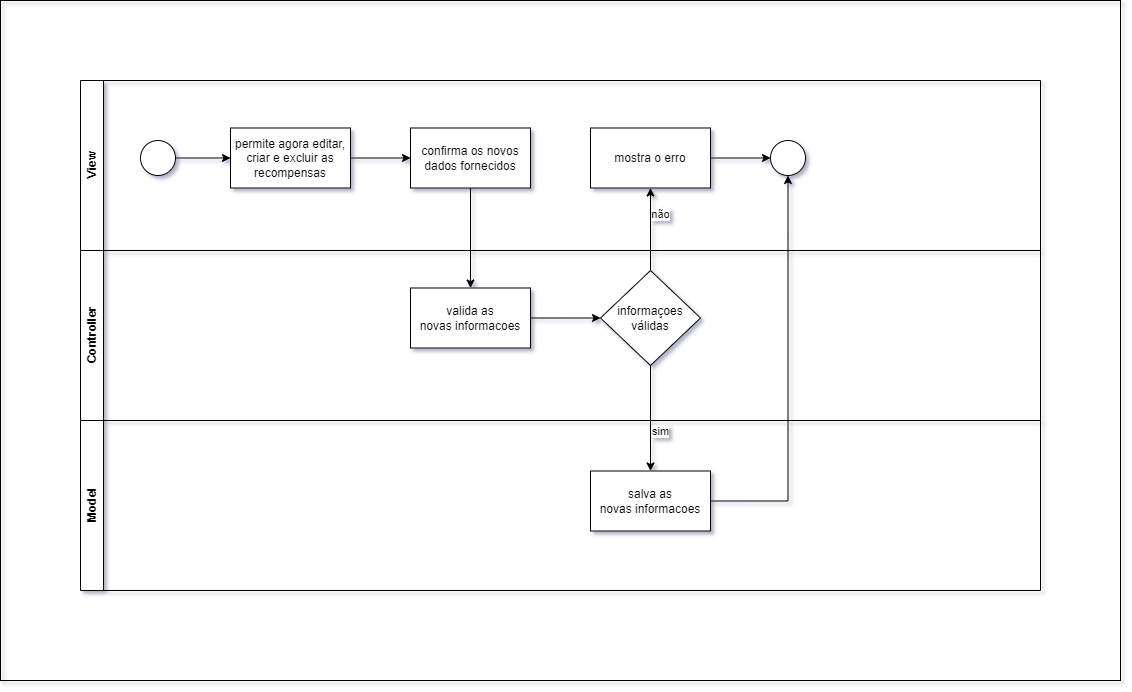

The diagram above was exported from draw.io. Its source (the exported page's mxGraphModel, read from the mxfile embedded in the PNG):
<mxGraphModel dx="1834" dy="766" grid="1" gridSize="10" guides="1" tooltips="1" connect="1" arrows="1" fold="1" page="0" pageScale="1" pageWidth="827" pageHeight="1169" background="none" math="0" shadow="1">
  <root>
    <mxCell id="0" />
    <mxCell id="1" parent="0" />
    <mxCell id="l9HTVOiZcHEypw6snGMo-24" value="" style="rounded=0;whiteSpace=wrap;html=1;fillColor=none;flipH=1;flipV=0;strokeColor=default;" parent="1" vertex="1">
      <mxGeometry x="-240" width="1120" height="680" as="geometry" />
    </mxCell>
    <mxCell id="l9HTVOiZcHEypw6snGMo-2" value="Controller" style="swimlane;horizontal=0;whiteSpace=wrap;html=1;" parent="1" vertex="1">
      <mxGeometry x="-160" y="250" width="960" height="170" as="geometry" />
    </mxCell>
    <mxCell id="l9HTVOiZcHEypw6snGMo-14" style="edgeStyle=orthogonalEdgeStyle;rounded=0;orthogonalLoop=1;jettySize=auto;html=1;" parent="l9HTVOiZcHEypw6snGMo-2" source="l9HTVOiZcHEypw6snGMo-11" target="l9HTVOiZcHEypw6snGMo-13" edge="1">
      <mxGeometry relative="1" as="geometry" />
    </mxCell>
    <mxCell id="l9HTVOiZcHEypw6snGMo-11" value="valida as &lt;br&gt;novas informacoes" style="rounded=0;whiteSpace=wrap;html=1;" parent="l9HTVOiZcHEypw6snGMo-2" vertex="1">
      <mxGeometry x="330" y="37.5" width="120" height="60" as="geometry" />
    </mxCell>
    <mxCell id="l9HTVOiZcHEypw6snGMo-13" value="informaçoes&lt;br&gt;válidas" style="rhombus;whiteSpace=wrap;html=1;" parent="l9HTVOiZcHEypw6snGMo-2" vertex="1">
      <mxGeometry x="520" y="20" width="100" height="95" as="geometry" />
    </mxCell>
    <mxCell id="l9HTVOiZcHEypw6snGMo-3" value="Model" style="swimlane;horizontal=0;whiteSpace=wrap;html=1;" parent="1" vertex="1">
      <mxGeometry x="-160" y="420" width="960" height="170" as="geometry" />
    </mxCell>
    <mxCell id="l9HTVOiZcHEypw6snGMo-17" value="salva as &lt;br&gt;novas informacoes" style="rounded=0;whiteSpace=wrap;html=1;" parent="l9HTVOiZcHEypw6snGMo-3" vertex="1">
      <mxGeometry x="510" y="50.5" width="120" height="60" as="geometry" />
    </mxCell>
    <mxCell id="l9HTVOiZcHEypw6snGMo-12" style="edgeStyle=orthogonalEdgeStyle;rounded=0;orthogonalLoop=1;jettySize=auto;html=1;entryX=0.5;entryY=0;entryDx=0;entryDy=0;" parent="1" source="l9HTVOiZcHEypw6snGMo-9" target="l9HTVOiZcHEypw6snGMo-11" edge="1">
      <mxGeometry relative="1" as="geometry" />
    </mxCell>
    <mxCell id="l9HTVOiZcHEypw6snGMo-18" value="sim" style="edgeStyle=orthogonalEdgeStyle;rounded=0;orthogonalLoop=1;jettySize=auto;html=1;strokeColor=default;labelBorderColor=none;spacingRight=0;" parent="1" source="l9HTVOiZcHEypw6snGMo-13" target="l9HTVOiZcHEypw6snGMo-17" edge="1">
      <mxGeometry x="0.2432" y="10" relative="1" as="geometry">
        <mxPoint as="offset" />
      </mxGeometry>
    </mxCell>
    <mxCell id="l9HTVOiZcHEypw6snGMo-20" value="não" style="edgeStyle=orthogonalEdgeStyle;rounded=0;orthogonalLoop=1;jettySize=auto;html=1;entryX=0.5;entryY=1;entryDx=0;entryDy=0;" parent="1" source="l9HTVOiZcHEypw6snGMo-13" target="l9HTVOiZcHEypw6snGMo-19" edge="1">
      <mxGeometry x="0.36" y="-10" relative="1" as="geometry">
        <mxPoint as="offset" />
      </mxGeometry>
    </mxCell>
    <mxCell id="l9HTVOiZcHEypw6snGMo-1" value="View" style="swimlane;horizontal=0;whiteSpace=wrap;html=1;fillColor=default;" parent="1" vertex="1">
      <mxGeometry x="-160" y="80" width="960" height="170" as="geometry">
        <mxRectangle x="-160" y="80" width="40" height="60" as="alternateBounds" />
      </mxGeometry>
    </mxCell>
    <mxCell id="nRLrrVe2qdZhfydS3-kD-10" style="edgeStyle=orthogonalEdgeStyle;rounded=0;orthogonalLoop=1;jettySize=auto;html=1;" edge="1" parent="l9HTVOiZcHEypw6snGMo-1" source="l9HTVOiZcHEypw6snGMo-4" target="nRLrrVe2qdZhfydS3-kD-8">
      <mxGeometry relative="1" as="geometry" />
    </mxCell>
    <mxCell id="l9HTVOiZcHEypw6snGMo-4" value="" style="ellipse;whiteSpace=wrap;html=1;aspect=fixed;" parent="l9HTVOiZcHEypw6snGMo-1" vertex="1">
      <mxGeometry x="60" y="60" width="35" height="35" as="geometry" />
    </mxCell>
    <mxCell id="l9HTVOiZcHEypw6snGMo-9" value="confirma os novos &lt;br&gt;dados fornecidos" style="rounded=0;whiteSpace=wrap;html=1;" parent="l9HTVOiZcHEypw6snGMo-1" vertex="1">
      <mxGeometry x="330" y="47.5" width="120" height="60" as="geometry" />
    </mxCell>
    <mxCell id="l9HTVOiZcHEypw6snGMo-16" value="" style="ellipse;whiteSpace=wrap;html=1;aspect=fixed;" parent="l9HTVOiZcHEypw6snGMo-1" vertex="1">
      <mxGeometry x="690" y="60" width="35" height="35" as="geometry" />
    </mxCell>
    <mxCell id="l9HTVOiZcHEypw6snGMo-21" style="edgeStyle=orthogonalEdgeStyle;rounded=0;orthogonalLoop=1;jettySize=auto;html=1;entryX=0;entryY=0.5;entryDx=0;entryDy=0;" parent="l9HTVOiZcHEypw6snGMo-1" source="l9HTVOiZcHEypw6snGMo-19" target="l9HTVOiZcHEypw6snGMo-16" edge="1">
      <mxGeometry relative="1" as="geometry" />
    </mxCell>
    <mxCell id="l9HTVOiZcHEypw6snGMo-19" value="mostra o erro" style="rounded=0;whiteSpace=wrap;html=1;" parent="l9HTVOiZcHEypw6snGMo-1" vertex="1">
      <mxGeometry x="510" y="47.5" width="120" height="60" as="geometry" />
    </mxCell>
    <mxCell id="nRLrrVe2qdZhfydS3-kD-11" style="edgeStyle=orthogonalEdgeStyle;rounded=0;orthogonalLoop=1;jettySize=auto;html=1;entryX=0;entryY=0.5;entryDx=0;entryDy=0;" edge="1" parent="l9HTVOiZcHEypw6snGMo-1" source="nRLrrVe2qdZhfydS3-kD-8" target="l9HTVOiZcHEypw6snGMo-9">
      <mxGeometry relative="1" as="geometry" />
    </mxCell>
    <mxCell id="nRLrrVe2qdZhfydS3-kD-8" value="permite agora editar, criar e excluir as recompensas" style="rounded=0;whiteSpace=wrap;html=1;" vertex="1" parent="l9HTVOiZcHEypw6snGMo-1">
      <mxGeometry x="150" y="47.5" width="120" height="60" as="geometry" />
    </mxCell>
    <mxCell id="nRLrrVe2qdZhfydS3-kD-12" style="edgeStyle=orthogonalEdgeStyle;rounded=0;orthogonalLoop=1;jettySize=auto;html=1;entryX=0.5;entryY=1;entryDx=0;entryDy=0;" edge="1" parent="1" source="l9HTVOiZcHEypw6snGMo-17" target="l9HTVOiZcHEypw6snGMo-16">
      <mxGeometry relative="1" as="geometry" />
    </mxCell>
  </root>
</mxGraphModel>